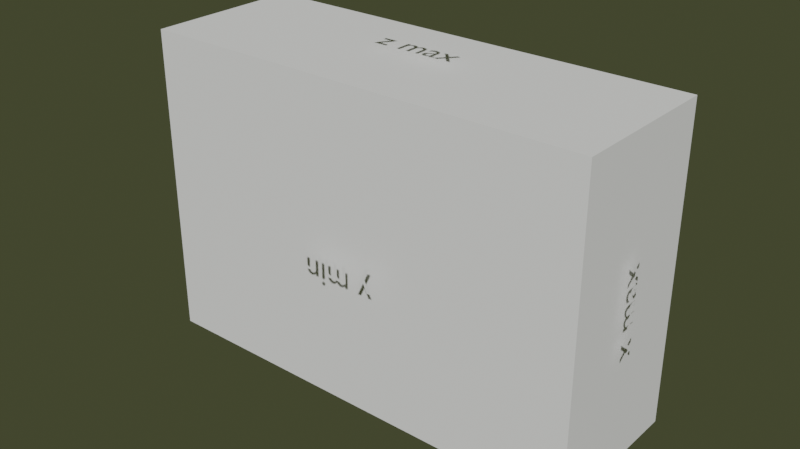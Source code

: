 # Source: colmap.blend  (saved by Blender 3.4.6; exported with 4.5.12 LTS)
import bpy
from mathutils import Matrix  # noqa: F401  (used for matrix-valued properties, if any)

bpy.ops.wm.read_factory_settings(use_empty=True)
scene = bpy.context.scene
scene.name = 'Scene'

# ---- collections
col_collection = bpy.data.collections.new('Collection'); scene.collection.children.link(col_collection)

# ---- images (referenced by path relative to the original .blend; pixels are not part of the script)
import os
ASSET_DIR = os.environ.get("B2B_ASSET_DIR", "")  # directory of the original .blend (textures are referenced by path, not embedded)
HERE = os.path.dirname(os.path.abspath(__file__))  # packed textures are extracted next to this script under _unpacked/

def load_image(name, relpath, width, height, colorspace="sRGB"):
    """Load a texture the original file referenced (path relative to the .blend, or extracted next to this script)."""
    p = next((c for c in (os.path.join(HERE, relpath), os.path.join(ASSET_DIR, relpath)) if relpath and os.path.exists(c)), "")
    if p:
        img = bpy.data.images.load(p, check_existing=True)
        img.name = name
    else:  # same state as the original file: an image datablock whose file is absent (Cycles renders it pink)
        img = bpy.data.images.new(name, width, height)
        img.source = "FILE"
        img.filepath = "//" + (relpath or name)
    img.colorspace_settings.name = colorspace
    return img
img_000001_jpg = load_image('000001.jpg', 'toy_example_skip30/undistorted/images/000001.jpg', 1024, 1024, 'sRGB')

# ---- materials (node trees are filled in below, after node groups)
mat_image_material = bpy.data.materials.new('Image Material')
mat_image_material.use_transparent_shadow = False

# ---- material node trees
mat_image_material.use_nodes = True; mat_image_material.node_tree.nodes.clear()
_N = mat_image_material.node_tree.nodes; _L = mat_image_material.node_tree.links
n0 = _N.new('ShaderNodeBsdfPrincipled'); n0.name = 'Principled BSDF'; n0.location = (10, 300)
n0.distribution = 'GGX'
n0.subsurface_method = 'RANDOM_WALK_SKIN'
n0.inputs[3].default_value = 1.45
n0.inputs[27].default_value = (0.0, 0.0, 0.0, 1.0)
n0.inputs[28].default_value = 1.0
n1 = _N.new('ShaderNodeOutputMaterial'); n1.name = 'Material Output'; n1.location = (300, 300)
n2 = _N.new('ShaderNodeTexImage'); n2.name = 'Image Texture'; n2.location = (0, 0)
n2.image = img_000001_jpg
_L.new(n0.outputs[0], n1.inputs[0])
_L.new(n2.outputs[0], n0.inputs[0])
n1.is_active_output = True

# ---- world
world_world = bpy.data.worlds.new('World'); scene.world = world_world
world_world.use_nodes = True; world_world.node_tree.nodes.clear()
_N = world_world.node_tree.nodes; _L = world_world.node_tree.links
n0 = _N.new('ShaderNodeOutputWorld'); n0.name = 'World Output'; n0.location = (300, 300)
n1 = _N.new('ShaderNodeBackground'); n1.name = 'Background'; n1.location = (10, 300)
n1.inputs[0].default_value = (0.0462, 0.05087, 0.02445, 1.0)
_L.new(n1.outputs[0], n0.inputs[0])
n0.is_active_output = True
world_world.color = (0.05088, 0.05088, 0.05088)
world_world.use_sun_shadow = False
world_world.sun_shadow_jitter_overblur = 0.0

# ---- cameras
cam_input_camera = bpy.data.cameras.new('Input Camera')
cam_input_camera.lens = 32.88
cam_input_camera.shift_x = -0.000399
cam_input_camera.shift_y = 0.000399

# ---- meshes
me_point_cloud = bpy.data.meshes.new('Point Cloud')
me_point_cloud.from_pydata([(6.476, 4.699, 8.864), (-0.7033, 0.5839, 15.5), (11.65, 3.469, 9.495), (1.203, 3.53, 6.809), (1.664, 2.947, 6.353), (10.46, 3.95, 10.38), (4.198, 5.602, 7.31), (4.198, 5.607, 7.312), (10.95, 4.109, 8.75), (2.508, 1.916, 6.686), (1.518, 3.093, 6.469), (2.432, 3.968, 6.676), (2.368, 3.189, 6.276), (10.37, 4.025, 8.869), (11.6, 3.716, 9.277), (11.02, 3.147, 10.27), (3.842, 5.616, 7.307), (2.757, 3.038, 6.112), (1.203, 1.792, 6.37), (11.12, 3.995, 8.795), (11.06, 3.691, 9.247), (3.166, 1.722, 6.19), (10.76, 3.243, 10.13), (3.872, 5.556, 7.371), (4.217, 5.499, 7.464), (1.671, 3.502, 6.599), (11.6, 3.72, 9.427), (4.49, 5.138, 8.214), (3.45, 1.63, 6.544), (2.704, 2.964, 6.08), (0.917, 1.733, 6.59), (0.917, 1.733, 6.59), (3.017, 5.49, 7.298), (0.5962, 4.644, 7.906), (0.6733, 0.1102, 6.191), (-0.2048, 0.8086, 14.93), (4.016, 5.563, 7.34), (10.62, 3.743, 9.203), (10.81, 3.386, 9.719), (2.333, 3.747, 6.611), (5.094, 5.048, 8.257), (5.519, 5.085, 8.17), (5.863, 4.872, 8.669), (10.5, 3.857, 8.956), (10.49, 3.615, 9.499), (3.303, 0.799, 5.403), (1.714, 4.039, 6.993), (2.693, 4.208, 6.812), (1.857, 3.705, 6.712), (10.49, 3.529, 9.469), (2.36, 3.93, 6.717), (3.119, 1.535, 6.23), (10.07, 3.734, 10.62), (2.6, 4.176, 7.577), (2.412, 3.252, 6.311), (2.644, 3.384, 6.334), (3.369, 0.7767, 5.225), (0.4469, 4.679, 8.271), (2.838, 1.951, 6.442), (1.411, 1.639, 6.27), (3.311, 1.883, 6.266), (2.573, 3.293, 6.3), (2.539, 2.179, 6.76), (4.148, 5.536, 7.374), (5.3, 5.525, 7.477), (4.908, 5.267, 8.075), (4.822, 5.136, 8.105), (4.902, 5.64, 7.319), (4.393, 5.546, 7.355), (5.433, 5.56, 7.299), (4.981, 5.486, 7.586), (4.65, 5.433, 7.685), (4.455, 5.399, 7.658), (4.121, 5.074, 8.237), (4.874, 5.066, 8.201), (5.64, 5.096, 8.127), (4.545, 5.052, 8.287), (2.875, 1.519, 6.302), (4.05, 5.41, 7.619), (3.986, 5.346, 7.788), (4.479, 5.186, 8.101), (4.474, 5.188, 8.101), (3.891, 5.134, 8.167), (6.085, 5.147, 8.116), (4.703, 5.049, 8.256), (5.601, 5.067, 8.28), (4.896, 4.973, 8.387), (4.932, 5.41, 7.626), (1.711, 4.169, 6.989), (5.036, 5.094, 8.206), (5.057, 5.131, 8.276), (5.184, 5.533, 7.487), (2.088, 3.084, 6.742), (0.9191, 1.895, 6.439), (0.8545, 4.89, 7.803), (3.289, 1.874, 6.21), (-1.933, 1.059, 15.06), (-1.506, 0.6415, 15.94), (-1.506, 0.6415, 15.94), (1.693, 1.901, 6.273), (2.229, 3.042, 6.279), (1.166, 1.815, 6.342), (5.274, 5.349, 7.871), (1.654, 3.685, 6.759), (6.379, 4.83, 8.932), (4.165, 5.272, 7.927), (2.355, 3.675, 6.564), (2.355, 3.675, 6.564), (2.071, 3.502, 6.518), (3.006, 1.554, 6.041), (-1.429, 0.529, 16.05), (4.823, 5.528, 7.431), (4.901, 5.496, 7.482), (4.705, 5.193, 8.002), (1.962, 3.448, 6.512), (2.65, 2.982, 6.081), (2.968, 1.243, 5.873), (-1.102, 0.7224, 15.48), (4.275, 5.279, 7.793), (1.201, 4.082, 7.085), (2.64, 3.761, 6.554), (1.372, 3.855, 6.924), (2.69, 2.995, 6.1), (2.477, 2.326, 8.095), (5.4, 3.687, 15.0), (2.916, 1.27, 5.973), (3.745, 0.2879, 16.26), (2.226, 3.556, 6.539), (1.114, 1.986, 6.11), (1.454, 1.72, 6.373), (1.493, 2.045, 6.16), (3.687, 5.385, 11.53), (3.858, 3.742, 9.233), (6.655, 4.931, 8.532), (1.617, 2.241, 9.718), (1.497, 0.9643, 7.933), (6.429, 4.679, 8.966), (6.429, 4.679, 8.966), (6.565, 0.07513, 17.33), (10.11, 3.743, 10.66), (1.689, 2.864, 6.315), (3.49, 0.7992, 5.148), (2.368, 3.808, 6.626), (1.591, 3.527, 6.707), (2.964, 1.524, 6.059), (2.343, 1.438, 6.78), (0.9137, 1.639, 6.595), (6.379, 4.656, 8.971), (-3.111, 1.726, 13.03), (-2.382, 0.5746, 14.68), (2.572, 3.102, 6.192), (0.79, 1.957, 6.221), (-3.007, 0.505, 14.55), (-3.269, 1.2, 13.12), (1.632, 3.966, 6.867), (2.324, 3.738, 6.611), (1.765, 3.638, 6.633), (2.083, 3.01, 6.274), (1.177, 1.836, 6.361), (3.361, 1.544, 6.432), (-3.761, 1.054, 13.58), (-3.904, 0.5471, 14.4), (2.967, 2.054, 6.038), (3.26, 1.519, 6.448), (2.754, 1.247, 6.56), (-2.475, 0.6278, 14.13), (-3.223, 0.6161, 14.24), (-3.727, -0.7712, 16.11), (-5.886, -1.065, 18.06), (-4.051, -1.074, 16.99), (0.8153, 4.663, 7.616), (2.493, 3.919, 6.647), (1.367, 3.69, 6.876), (2.287, 3.244, 6.335), (2.29, 3.114, 6.257), (-2.504, 1.642, 12.84), (-2.959, 1.009, 13.72), (5.489, 5.133, 8.089), (1.177, 4.02, 7.102), (1.41, 3.857, 6.921), (-3.027, 1.496, 12.91), (1.693, 3.428, 6.595), (0.9419, 1.505, 6.477), (2.663, 3.349, 6.326), (1.516, 3.146, 6.481), (1.893, 3.421, 6.549), (3.321, 1.549, 6.471), (3.298, 1.515, 6.449), (1.84, 3.64, 6.665), (1.388, 1.746, 6.506), (3.281, 1.332, 5.88), (2.798, 1.194, 6.283), (2.441, 7.714, 13.5), (3.074, 1.34, 5.565), (3.114, 1.33, 6.286), (3.087, 1.79, 6.235), (2.127, 3.411, 6.452), (5.214, 3.142, 11.83), (2.457, 2.005, 5.619), (-4.067, 3.582, 11.53), (-4.895, 2.535, 11.41), (-6.035, 2.303, 13.54), (-7.51, 0.6042, 15.06), (2.927, 0.6566, 6.222), (2.985, 2.324, 5.659), (2.733, 0.6719, 6.335), (-6.175, 2.221, 13.35), (-7.546, 0.9122, 14.89), (-5.909, 1.678, 13.43), (-6.413, 1.142, 13.98), (-6.354, 0.5766, 14.92), (-5.902, 1.891, 12.81), (1.558, 3.877, 6.89), (3.608, 0.8751, 5.33), (-6.203, 0.6444, 14.53), (3.127, 0.1785, 5.899), (2.397, 3.975, 6.714), (2.298, 3.285, 6.303), (3.008, 1.608, 6.198), (2.889, 1.134, 6.127), (-3.249, 4.669, 9.041), (2.484, 2.054, 6.738), (2.986, 1.546, 6.082), (2.934, 1.519, 5.848), (3.792, 4.018, 9.345), (2.874, 1.714, 6.369), (3.287, 0.6843, 5.313), (2.125, 3.629, 6.554), (1.127, 4.092, 8.773), (2.901, 1.853, 6.548), (2.732, 1.645, 6.366), (3.153, 1.517, 6.225), (3.285, 1.477, 5.939), (3.004, 1.428, 5.817), (3.2, 1.285, 5.728), (2.875, 1.49, 6.239), (3.28, 1.586, 6.073), (2.844, 1.329, 6.432), (3.131, 1.398, 6.302), (2.8, 1.353, 6.378), (2.624, 1.336, 6.703), (2.663, 3.711, 6.509), (1.663, 2.853, 6.271), (8.402, 0.7303, 15.25), (3.573, 1.307, 7.152), (1.105, 1.987, 6.115), (3.297, 1.097, 5.804), (1.611, 1.829, 6.39), (3.514, 0.653, 5.275), (1.432, 0.872, 8.159), (3.133, 1.61, 6.215), (1.06, 1.712, 6.297), (3.723, 1.087, 8.792), (0.7877, 1.965, 6.193), (0.7833, 1.968, 6.206), (2.646, 1.187, 6.639), (2.565, 3.322, 6.314), (7.581, -0.215, 18.73), (3.081, 1.374, 6.272), (5.569, 0.3551, 16.73), (1.429, 3.979, 7.01), (2.356, 3.329, 6.337), (1.343, 3.46, 6.695), (1.329, 3.345, 6.651), (2.494, 3.327, 6.359), (1.623, 3.428, 6.621), (3.809, 3.774, 9.493), (3.293, 1.396, 5.817), (2.945, 1.357, 6.291), (3.417, 1.148, 6.463), (2.273, 3.641, 6.602), (2.027, 3.45, 6.51), (1.728, 3.546, 6.649), (2.274, 3.118, 6.27), (1.495, 3.191, 6.52), (1.495, 3.191, 6.52), (1.686, 3.058, 6.415), (3.05, 1.607, 6.207), (3.136, 1.532, 6.311), (2.804, 1.381, 6.358), (2.915, 1.226, 6.233), (3.535, 0.9232, 5.307), (1.976, 3.805, 6.724), (1.649, 3.852, 6.86), (1.539, 3.159, 6.516), (1.49, 3.077, 6.469), (1.49, 3.077, 6.469), (3.023, 1.647, 6.142), (2.345, 1.437, 6.775), (2.799, 1.242, 6.322), (2.359, 3.515, 6.473), (2.081, 3.45, 6.491), (3.382, 1.402, 6.958), (2.352, 1.471, 6.974), (2.488, 1.054, 6.523), (2.488, 1.054, 6.523), (2.244, 3.629, 6.591), (1.97, 3.486, 6.561), (2.57, 2.005, 6.559), (1.652, 1.789, 6.418), (3.369, 1.313, 5.528), (7.329, 4.489, 9.289), (2.287, 3.614, 6.544), (2.386, 3.406, 6.416), (2.306, 3.419, 6.417), (1.964, 3.505, 6.54), (3.019, 1.747, 6.234), (3.172, 1.656, 6.14), (3.17, 1.661, 7.011), (2.934, 1.424, 6.366), (3.114, 1.38, 6.32), (2.82, 0.8834, 6.172), (2.996, 1.765, 6.247), (1.403, 1.38, 7.167), (3.515, 0.8234, 5.278), (8.402, 0.7303, 15.25), (3.565, 1.317, 7.2), (1.817, 3.493, 6.624), (3.83, 3.78, 9.782), (-5.728, 1.227, 13.48), (3.88, 4.014, 9.559), (3.653, 1.411, 7.186), (2.391, 1.346, 6.816), (3.388, 1.214, 7.354), (3.388, 1.214, 7.354), (3.256, 1.428, 6.691), (1.52, 1.361, 6.943), (3.805, 4.231, 9.477), (1.919, 3.447, 6.529), (3.627, 1.516, 7.018), (2.02, 3.476, 6.524), (2.142, 3.225, 6.354), (2.366, 3.198, 6.298), (2.368, 3.2, 6.299), (1.424, 3.249, 6.571), (1.572, 3.15, 6.467), (1.427, 3.129, 6.506), (1.518, 3.099, 6.47), (1.574, 3.023, 6.395), (1.43, 3.007, 6.442), (-5.535, 1.01, 13.95), (3.298, 0.6468, 5.341), (6.34, 4.645, 8.908), (1.232, 3.992, 7.054), (2.36, 3.809, 6.637), (2.401, 3.73, 6.57), (1.511, 3.82, 6.864), (1.696, 3.767, 6.775), (1.366, 3.806, 6.915), (2.402, 3.612, 6.507), (1.848, 3.586, 6.629), (2.375, 3.441, 6.413), (1.97, 3.462, 6.53), (1.611, 3.495, 6.637), (2.358, 3.394, 6.402), (3.812, 3.84, 9.32), (1.499, 3.444, 6.652), (1.566, 3.371, 6.603), (2.513, 1.98, 6.699), (-3.062, 1.855, 13.06), (-5.128, 1.866, 13.47), (-3.878, 1.778, 13.08), (1.427, 3.916, 6.926), (1.436, 3.794, 6.868), (8.78, 3.856, 10.45), (1.717, 3.227, 6.441), (10.7, -0.9344, 19.58), (3.206, 5.471, 7.453), (2.641, 4.196, 6.841), (0.8234, 4.762, 9.543), (2.357, 3.857, 6.659), (2.629, 3.779, 6.559), (8.26, 4.204, 9.862), (1.663, 3.472, 6.623), (2.663, 3.349, 6.327), (2.138, 1.981, 7.535), (1.278, 1.913, 6.314), (-4.003, 1.483, 13.09), (2.953, 0.3293, 6.027), (7.428, 4.481, 9.333), (2.389, 3.759, 6.592), (2.639, 3.376, 6.325), (1.246, 3.203, 6.59), (2.648, 2.062, 6.43), (3.144, 1.437, 5.707), (7.373, 4.508, 9.302), (7.338, 4.499, 9.329), (1.678, 4.078, 6.967), (1.678, 4.077, 6.966), (2.206, 3.593, 6.492), (2.302, 3.421, 6.426), (1.393, 3.038, 6.441), (3.143, 1.489, 5.85), (2.86, 0.9562, 6.171), (2.857, 0.9361, 6.21), (2.94, 0.7438, 5.988), (2.941, 0.7463, 5.943), (1.023, 1.694, 6.294), (1.983, 3.641, 6.616), (1.998, 3.624, 6.567), (2.236, 3.399, 6.458), (2.238, 3.394, 6.458), (-2.478, 1.911, 13.26), (3.291, 1.487, 6.059), (1.601, 1.073, 7.881), (0.7479, 5.148, 7.92), (1.764, 3.632, 6.636), (10.19, 3.572, 9.092), (12.08, 4.26, 8.434), (1.94, 1.717, 2.581), (2.461, 3.268, 6.317), (2.437, 3.378, 6.367), (1.27, 3.515, 9.72), (2.425, 3.854, 6.634), (2.07, 3.774, 6.69), (2.028, 3.47, 6.492), (0.3374, 4.716, 9.085), (1.507, 3.539, 6.694), (11.02, 3.476, 9.531), (1.417, 3.734, 6.854), (11.17, 4.546, 8.085), (1.838, 3.785, 6.749), (11.22, 4.963, 7.462), (1.418, 3.859, 6.927), (10.12, 4.862, 7.449), (1.985, 3.799, 6.703), (10.01, 5.255, 7.033), (1.983, 3.932, 6.79), (2.174, 3.705, 6.573), (2.357, 3.92, 6.695), (13.09, 3.562, 9.336), (2.357, 3.92, 6.695), (10.59, 3.476, 9.714), (3.201, 5.497, 7.403), (11.61, 3.993, 8.87), (11.11, 4.793, 7.617), (3.408, 0.7686, 5.155), (10.53, 4.697, 7.814), (-5.19, 0.58, 14.54), (2.351, 3.375, 6.416), (11.73, 3.335, 9.616), (12.44, 3.535, 9.46), (-4.769, 1.537, 13.28), (12.09, 4.468, 8.446), (-3.829, 1.681, 13.11), (9.901, 5.369, 7.02), (2.215, 3.385, 6.444), (3.095, 1.863, 6.316), (3.128, 2.547, 5.806), (2.435, 3.128, 6.227), (9.345, 5.63, 7.154), (6.471, 4.718, 9.016), (3.056, 5.652, 7.207), (3.226, 5.102, 7.183), (2.497, 2.111, 6.71), (3.103, 5.421, 7.387), (0.8921, 4.214, 9.983), (3.325, 0.7247, 5.325), (1.456, 1.994, 6.041), (2.874, 1.949, 6.556), (-5.078, 0.2161, 14.99), (2.953, 1.313, 6.136), (-5.361, 0.4782, 14.45), (2.551, 2.036, 6.694), (-0.103, 4.403, 9.157), (-0.08954, 4.501, 8.964), (-4.229, 1.19, 13.38), (3.035, 1.145, 7.365), (2.485, 1.478, 6.619), (2.604, 1.892, 6.894), (-4.272, 1.837, 13.31), (2.618, 2.097, 6.118), (-5.172, 1.957, 13.31), (7.166, 7.758, 12.29), (2.156, 2.011, 7.645), (-0.02335, 4.421, 9.131), (2.392, 2.014, 6.995), (5.669, 0.007706, 16.65), (1.209, 3.245, 6.621), (2.862, 1.631, 6.95), (2.339, 3.342, 6.367), (4.519, 6.873, 5.143), (1.537, 3.652, 6.775), (-0.3526, 4.35, 9.277), (2.316, 3.722, 6.585), (2.712, 2.959, 6.087), (2.315, 3.724, 6.582), (2.727, 2.967, 6.101), (7.706, -0.8488, 17.78), (2.35, 3.2, 6.285), (7.897, -0.601, 18.47), (2.35, 3.2, 6.285), (3.129, 4.968, 7.172), (0.08256, 4.366, 9.251), (-4.274, 0.7758, 13.97), (-0.3734, 4.327, 9.308), (-4.411, 1.366, 13.06), (-0.2028, 4.5, 9.046), (-4.933, 1.602, 13.17), (16.26, 4.145, 8.528), (-4.321, 1.629, 13.21), (17.16, 6.386, 8.92), (2.235, 3.017, 6.241), (17.16, 6.386, 8.92), (1.312, 3.123, 6.534), (11.75, 4.973, 7.437), (1.312, 3.123, 6.534), (11.6, 5.021, 7.366), (10.97, 5.411, 6.858), (2.062, 3.36, 6.494), (9.875, 5.097, 6.965), (2.667, 3.428, 6.338), (11.09, 5.709, 6.337), (2.668, 3.426, 6.334), (2.45, 3.138, 6.238), (2.348, 3.274, 6.373), (2.655, 3.717, 6.536), (2.41, 3.723, 6.549), (1.853, 3.483, 6.565), (2.527, 1.103, 6.4), (1.75, 3.518, 6.631), (-4.868, 1.087, 13.64), (1.987, 3.801, 6.697), (-3.263, 1.2, 13.1), (7.164, 7.126, 4.761), (1.222, 3.656, 6.843), (3.218, 2.348, 5.649), (3.176, 4.978, 7.133), (1.329, 2.936, 6.441), (6.997, 7.09, 4.692), (1.562, 3.806, 6.811), (15.6, 4.235, 8.465), (1.23, 1.825, 6.412), (10.99, 3.47, 9.512), (11.13, 3.785, 9.157), (7.76, -0.5777, 16.15), (10.34, 3.726, 9.215), (-5.417, 0.2021, 14.92), (3.137, 1.771, 6.044), (1.4, 1.7, 6.446), (10.63, 4.379, 8.24), (2.873, 1.905, 6.253), (11.93, 5.022, 7.359), (7.136, -0.4746, 17.95), (11.65, 5.073, 7.225), (11.71, 5.612, 6.481), (-2.719, 1.151, 13.48), (11.03, 5.771, 6.316), (1.195, 4.653, 7.439), (10.74, 5.822, 6.4), (9.227, 0.5092, 19.19), (1.721, 3.173, 6.427), (2.308, 1.049, 6.576), (1.435, 3.13, 6.486), (2.976, 0.5994, 5.832), (1.561, 3.528, 6.668), (2.935, 0.7243, 5.967), (-0.2972, 4.242, 9.106), (2.926, 0.7564, 5.995), (-0.16, 4.571, 8.925), (2.892, 0.8661, 6.083), (15.91, 4.246, 8.398), (2.851, 0.9519, 6.203), (15.91, 4.246, 8.398), (2.819, 1.004, 6.239), (14.5, 4.5, 7.923), (2.639, 3.377, 6.325), (12.42, 3.692, 9.115), (1.658, 4.081, 6.96), (17.8, 6.127, 9.307), (7.405, 4.48, 9.402), (10.42, 5.101, 7.24), (3.42, 0.8722, 5.372), (2.637, 2.034, 6.697), (2.894, 0.8241, 6.078), (2.614, 2.027, 6.675), (1.693, 2.867, 6.282), (2.552, 3.276, 6.279), (1.391, 3.005, 6.432), (2.576, 3.77, 6.576), (2.659, 3.816, 6.562), (2.576, 3.77, 6.576), (2.631, 4.194, 6.749), (2.34, 3.772, 6.631), (3.767, 3.821, 9.252), (3.263, 5.301, 7.378), (1.236, 3.591, 6.833), (-0.4165, 4.453, 9.114), (7.421, 4.473, 9.312), (12.54, 4.859, 7.563), (10.72, -0.9053, 20.03), (11.91, 4.83, 7.708), (12.1, 5.258, 7.042), (-4.338, 1.365, 13.23), (1.071, 1.205, 6.95), (-4.034, 1.371, 12.91), (11.38, 5.252, 6.997), (3.025, 1.674, 6.279), (2.397, 1.449, 14.37), (1.513, 3.374, 6.617), (2.322, 3.027, 6.221), (7.869, 4.261, 9.736), (1.559, 3.632, 6.733), (7.869, 4.261, 9.736), (1.516, 3.604, 6.688), (4.038, 0.5773, 11.65), (2.936, 1.67, 6.993), (-3.905, 1.411, 13.0), (2.021, 3.635, 6.587), (1.247, 2.801, 6.368), (0.6681, 4.655, 7.543), (1.793, 3.439, 6.56), (1.113, 4.164, 9.875), (2.408, 3.371, 6.371), (3.101, 1.874, 6.106), (2.254, 3.601, 6.547), (2.798, 5.596, 7.381), (2.403, 3.611, 6.504), (2.867, 5.67, 7.457), (-6.087, 0.5884, 14.56), (1.068, 1.424, 6.993), (1.723, 3.165, 6.413), (12.4, 1.917, 12.1), (2.357, 3.753, 6.564), (2.559, 1.816, 6.766), (2.265, 3.834, 6.662), (3.378, 1.719, 6.211), (1.841, 3.913, 6.819), (1.023, 1.084, 6.713), (6.578, 4.738, 9.034), (2.723, 3.343, 6.306), (2.166, 2.902, 6.176), (2.375, 3.33, 6.37), (1.858, 3.192, 6.412), (2.079, 3.444, 6.495), (1.704, 4.061, 7.036), (3.715, 1.737, 6.473), (6.474, 4.832, 9.087), (3.045, 1.716, 6.053), (3.235, 5.005, 7.216), (1.238, 1.482, 6.929), (3.238, 4.999, 7.204), (2.609, 1.988, 6.728), (-4.511, 2.015, 13.56), (11.08, 4.934, 7.532), (1.808, 2.981, 6.346), (1.002, 1.746, 6.276), (2.32, 4.001, 6.613), (11.16, 5.403, 6.799), (3.289, 5.568, 7.525), (2.71, 2.923, 6.11), (1.526, 3.364, 6.614), (7.858, -0.03388, 18.1), (0.2421, 4.228, 9.423), (-5.657, 1.046, 13.83), (16.67, 3.795, 8.89), (2.552, 4.044, 6.724), (15.64, 3.792, 8.942), (0.6665, 4.526, 7.506), (14.98, 3.906, 9.024), (2.379, 3.502, 6.408), (14.36, 4.578, 7.97), (9.162, 3.591, 14.94), (12.29, 4.559, 7.944), (11.84, 4.585, 8.121), (5.934, 0.9009, 15.2), (11.01, 4.51, 8.173), (3.353, 0.6818, 5.18), (10.31, 4.482, 8.083), (2.929, 0.7225, 5.984), (11.54, 5.42, 6.851), (3.249, 1.272, 5.973), (11.26, 5.354, 6.876), (2.377, 1.402, 6.857), (11.35, 5.4, 6.915), (2.315, 3.25, 6.335), (3.163, 1.473, 6.146), (1.438, 3.374, 6.629), (3.153, 1.727, 6.186), (1.444, 3.497, 6.699), (1.622, 3.194, 6.478), (1.446, 3.87, 6.914), (1.388, 3.245, 6.574), (1.456, 3.882, 6.931), (2.478, 3.206, 6.262), (4.124, 0.3723, 16.09), (12.19, 3.901, 8.943), (1.16, 3.346, 9.604), (2.361, 1.443, 6.824), (11.1, 4.378, 8.067), (2.999, 1.712, 6.36), (1.282, 1.998, 6.251), (3.006, 1.719, 6.229), (1.541, 3.248, 6.52), (2.226, 2.917, 6.156), (1.564, 3.986, 6.932), (1.829, 3.209, 6.426), (2.604, 1.75, 6.759), (1.916, 3.509, 6.569), (2.392, 3.578, 6.508), (8.241, 4.146, 9.759), (1.045, 1.618, 6.768), (7.398, 4.491, 9.308), (1.793, 0.4274, 11.5), (0.8889, 0.9647, 6.53), (2.982, 2.071, 5.914), (3.524, 0.7226, 5.221), (2.596, 2.072, 6.712), (2.174, 2.911, 6.191), (1.493, 3.289, 6.596), (0.692, 4.161, 10.04), (5.088, 6.896, 5.041), (3.024, 1.655, 6.0), (1.027, 1.231, 6.606), (0.4847, 3.923, 10.38), (0.6851, 4.123, 10.08), (0.6013, 4.131, 10.07), (9.813, 5.347, 6.777), (1.866, 3.693, 6.696), (16.33, 4.243, 8.186), (2.335, 1.325, 14.3), (2.008, 3.682, 6.654), (4.786, 0.6155, 16.81), (11.87, 4.429, 8.011), (4.005, 0.6432, 16.04), (0.7421, 1.928, 6.226), (0.8093, 4.085, 10.2), (2.04, 1.971, 13.84), (1.438, 0.8508, 8.283), (3.053, 5.12, 7.312), (1.096, 1.462, 6.645), (0.8972, 0.9553, 6.519), (2.852, 0.4713, 6.324), (2.757, 0.6017, 6.408), (1.553, 3.56, 6.724), (0.8416, 0.8821, 6.456), (2.626, 1.99, 6.629), (2.468, 3.511, 6.453), (0.8806, 0.929, 6.504), (0.9059, 0.9762, 6.503), (1.449, 3.501, 6.701), (1.469, 3.638, 6.786), (1.444, 3.869, 6.911), (0.7801, 4.01, 10.23), (15.73, 4.991, 6.978), (12.27, 5.474, 6.763), (0.8529, 0.8792, 6.434), (0.9461, 1.055, 6.533), (1.138, 1.405, 6.652), (0.8969, 3.574, 11.04), (0.7544, 3.536, 11.12), (3.461, 0.8614, 5.233), (0.978, 3.582, 11.04), (0.8619, 3.524, 10.87), (2.97, 1.79, 6.177), (10.38, 4.211, 8.588), (1.313, 3.508, 9.834), (0.7938, 4.167, 10.01), (11.3, 3.542, 9.096), (0.8588, 0.8373, 6.437), (2.917, 1.616, 6.032), (1.849, 3.633, 6.625), (0.4362, 3.992, 10.34), (11.79, 3.812, 9.045), (1.168, 1.739, 6.64), (2.908, 1.641, 6.131), (2.418, 3.915, 6.677), (2.57, 3.643, 6.509), (7.867, 5.784, 6.968), (2.697, 0.6869, 6.491), (1.264, 3.218, 6.61), (1.896, 3.419, 6.523), (1.629, 3.392, 6.616), (4.437, 2.827, 13.59), (2.922, 2.061, 6.009), (2.644, 2.009, 6.746), (1.344, 3.656, 10.88), (1.147, 1.411, 6.623), (0.898, 0.9693, 6.536), (3.438, 0.8739, 5.249), (2.781, 0.4788, 6.255), (2.996, 2.119, 5.903), (2.925, 5.673, 7.04), (9.015, 5.72, 6.846), (0.925, 1.05, 6.656), (10.8, 5.862, 6.242), (0.796, 1.965, 6.097), (10.24, 5.86, 6.327), (1.339, 3.239, 6.603), (1.35, 3.247, 6.611), (1.492, 2.939, 6.405), (1.314, 1.458, 7.011), (14.86, 6.101, 5.719), (1.778, 3.719, 6.747), (1.095, 1.929, 6.739), (14.52, 5.512, 6.428), (0.6628, 4.022, 10.29), (1.141, 1.439, 6.687), (1.134, 1.403, 6.65), (2.723, 0.6605, 6.476), (2.732, 0.6428, 6.45), (3.463, 0.8126, 5.261), (6.938, 7.095, 4.737), (4.051, 5.33, 8.268), (2.625, 1.848, 6.774), (0.838, 0.8611, 6.473), (1.178, 1.748, 6.585), (1.201, 1.613, 6.749), (1.02, 1.238, 6.566), (5.565, 1.318, 16.8), (3.067, 2.094, 5.9), (2.079, 1.007, 13.1), (1.117, 4.168, 9.883), (11.41, 5.599, 6.487), (1.612, 1.001, 7.898), (1.321, 3.884, 6.95), (1.212, 4.069, 10.22), (9.746, 6.233, 6.461), (11.03, 6.327, 6.062), (1.14, 1.583, 6.83), (1.192, 1.546, 6.649), (11.74, 5.905, 6.107), (9.999, 4.961, 7.601), (3.031, 1.974, 6.17), (12.8, 5.974, 5.986), (2.662, 1.229, 15.08), (2.644, 1.229, 15.04), (0.07856, 4.531, 9.068), (-0.2395, 4.211, 9.584), (1.742, 3.305, 6.514), (1.279, 1.688, 6.766), (2.565, 1.894, 6.751), (11.58, 4.32, 8.224), (12.84, 4.369, 7.982), (12.34, 4.053, 8.813), (-0.7159, 4.191, 9.677), (-0.09385, 4.487, 9.059), (-0.216, 4.398, 9.235), (10.26, 5.499, 6.627), (10.15, 5.293, 7.09), (10.2, 4.852, 7.668), (11.79, 5.487, 6.492), (13.34, 5.992, 6.139), (2.322, 3.769, 6.629), (1.464, 3.022, 6.442), (2.161, 2.906, 6.186), (10.04, 5.905, 6.851), (11.17, 5.602, 6.456), (11.2, 5.497, 6.609), (12.19, 5.579, 6.465), (12.67, 5.649, 6.343), (10.94, 4.743, 7.82), (12.92, 5.503, 6.64), (11.69, 4.282, 8.83), (12.13, 4.143, 8.629), (-3.798, 1.906, 13.26), (0.6207, 0.3552, 6.493), (-3.716, 1.459, 12.96), (16.98, 5.581, 6.263), (-5.936, 1.291, 13.43), (18.09, 5.369, 6.704), (6.462, 4.626, 9.003), (14.46, 3.921, 8.916), (2.662, 4.213, 6.833), (15.45, 3.902, 8.864), (2.336, 3.77, 6.615), (0.08408, 4.369, 9.255), (1.686, 3.901, 6.873), (1.45, 3.747, 6.845), (1.558, 3.752, 6.821), (3.159, 4.991, 7.136), (1.409, 3.614, 6.793), (1.589, 3.763, 6.807), (1.419, 3.372, 6.65), (1.872, 3.802, 6.75), (-4.099, 3.379, 10.48), (7.47, 7.123, 4.698), (2.168, 3.234, 6.359), (3.133, 1.357, 6.266), (1.127, 1.42, 6.704), (2.814, 1.294, 6.401), (0.8402, 0.8563, 6.448), (1.401, 1.036, 8.155), (12.22, 4.679, 7.985), (-0.06606, 4.456, 9.141), (2.649, 3.831, 6.581), (2.47, 3.513, 6.455), (1.126, 1.395, 6.64), (3.281, 1.684, 6.19), (1.082, 1.334, 6.677), (2.992, 1.4, 6.264), (3.046, 1.753, 6.117), (2.728, 1.407, 6.405), (-0.04728, 4.505, 8.96), (2.096, 3.515, 6.537), (10.48, -0.8816, 20.24), (1.187, 1.607, 6.738), (3.245, 5.44, 7.539), (2.53, 1.933, 6.776), (7.428, 4.483, 9.337), (1.027, 1.225, 6.561), (2.418, 3.915, 6.677), (2.613, 2.098, 6.651), (2.833, 1.29, 6.472), (2.481, 2.097, 6.8), (2.852, 1.353, 6.624), (2.615, 1.93, 6.897), (2.872, 1.351, 6.463), (2.509, 1.936, 6.671), (2.46, 2.045, 6.784), (0.7769, 4.858, 7.631), (9.524, 5.93, 6.882), (2.528, 2.088, 6.705), (11.94, 4.43, 8.36), (2.35, 1.396, 7.033), (10.41, 5.099, 7.237), (10.44, 4.588, 7.953), (11.07, 4.67, 7.983), (11.05, 4.362, 8.253), (2.808, 1.678, 6.57), (1.424, 3.856, 6.906), (1.371, 3.773, 6.886), (2.468, 3.15, 6.26), (2.468, 3.15, 6.26), (1.174, 1.815, 6.463), (10.59, 4.267, 8.42), (10.65, 4.285, 8.453), (2.648, 1.93, 6.7), (1.181, 4.013, 7.072), (1.498, 3.691, 6.79), (2.428, 3.856, 6.637), (2.443, 3.621, 6.504), (2.447, 3.502, 6.442), (10.04, 5.307, 6.896), (10.37, 4.99, 7.453), (11.24, 4.984, 7.603), (11.26, 4.189, 8.453), (12.74, 3.586, 9.291), (12.74, 3.586, 9.291), (3.236, 5.202, 7.245), (2.199, 3.599, 6.56), (8.201, 4.184, 9.766), (10.43, 3.955, 8.904), (1.644, 4.071, 6.972), (1.446, 3.679, 6.808), (1.232, 3.173, 6.592), (11.63, 4.444, 8.246), (2.533, 1.97, 6.661), (2.344, 3.446, 6.399), (2.395, 3.477, 6.465), (1.186, 3.433, 9.669), (2.659, 3.343, 6.308), (2.567, 1.989, 6.547), (2.522, 1.98, 6.787), (2.552, 1.866, 6.698), (2.887, 1.305, 6.437), (2.063, 3.36, 6.492), (2.336, 3.354, 6.39), (0.8489, 5.006, 8.032), (3.17, 5.7, 7.228), (2.826, 5.602, 7.408), (0.7243, 5.111, 7.917), (1.206, 3.515, 6.806), (2.507, 1.89, 6.856), (2.614, 1.759, 6.77), (2.75, 1.749, 7.065), (3.167, 5.209, 7.285), (2.701, 3.774, 6.577), (1.046, 4.122, 10.02), (2.559, 1.949, 6.777), (0.6921, 0.2107, 6.092), (1.555, 3.513, 6.662), (10.28, 3.512, 9.835), (1.79, 3.328, 6.549), (1.89, 3.561, 6.581), (2.387, 3.026, 6.199), (1.797, 3.482, 6.589), (1.949, 3.0, 6.322), (1.186, 2.765, 6.359), (1.749, 1.9, 6.284), (2.375, 3.203, 6.302), (-2.544, 1.436, 13.15), (1.249, 3.534, 9.799), (3.259, 5.06, 7.356), (6.391, 4.568, 8.904), (3.177, 4.859, 7.148), (2.37, 3.67, 6.565), (2.091, 3.734, 6.678), (2.766, 3.375, 6.327), (1.541, 3.642, 6.761), (3.483, 0.9169, 5.242), (2.226, 3.547, 6.541), (2.682, 3.009, 6.14), (1.198, 3.571, 6.841), (0.6643, 0.2023, 6.123), (0.5488, -0.1644, 6.139), (1.55, 3.279, 6.569), (1.478, 0.4939, 16.33), (1.554, 3.275, 6.559), (1.994, 3.477, 6.503), (1.208, 3.25, 6.622), (-3.045, 1.94, 13.34), (2.503, 3.159, 6.232), (-2.646, 1.282, 13.08), (3.134, 1.805, 6.674), (0.7095, 4.702, 7.669), (3.464, 1.677, 6.216), (0.6752, 4.589, 7.605), (2.796, 1.405, 6.622), (1.909, 3.447, 6.534), (1.243, 3.201, 6.591), (1.624, 3.424, 6.608), (2.849, 1.38, 6.488), (1.427, 3.008, 6.445), (-0.7472, 0.8793, 15.43), (2.166, 2.902, 6.176), (0.5517, -0.1304, 6.204), (1.72, 2.848, 6.267), (11.42, 3.614, 9.602), (1.717, 2.849, 6.278), (-0.04097, 1.075, 14.73), (1.083, 1.758, 6.418), (-0.04097, 1.075, 14.73), (2.683, 4.2, 6.792), (10.19, 4.136, 8.794), (1.689, 4.087, 6.952), (2.927, 1.836, 6.011), (1.741, 3.524, 6.623), (3.26, 5.482, 7.374), (1.853, 3.388, 6.517), (2.055, 3.662, 6.629), (1.849, 3.394, 6.524), (10.7, 4.142, 8.498), (1.517, 3.095, 6.465), (2.395, 1.466, 7.215), (-3.132, 1.959, 13.24), (-0.4693, 1.217, 15.21), (-3.203, 1.836, 13.13), (3.134, 4.938, 7.182), (-3.436, 1.81, 13.13), (1.784, 3.32, 6.521), (-2.366, 1.51, 14.19), (0.9077, 1.579, 6.77), (1.522, 2.937, 6.403), (1.441, 1.284, 7.179), (10.5, 4.158, 8.611), (2.418, 4.031, 6.709), (2.945, 1.268, 6.445), (2.4, 3.859, 6.66), (3.391, 0.8408, 5.407), (2.4, 3.851, 6.642), (2.194, 3.728, 6.606), (2.375, 3.547, 6.475), (1.845, 3.374, 6.508), (2.223, 2.922, 6.155), (1.231, 3.159, 6.595), (10.22, 4.54, 8.035), (-3.279, 1.494, 12.84), (2.154, 1.854, 7.428), (1.222, 3.639, 6.846), (10.11, 3.824, 10.65), (1.894, 3.554, 6.603), (1.664, 3.469, 6.611), (2.991, 1.816, 6.32), (10.29, 3.723, 9.381), (1.665, 1.79, 6.392), (10.43, 3.43, 9.816), (2.335, 3.423, 6.42), (-0.2321, 1.273, 14.84), (2.283, 1.431, 6.864), (-0.7107, 0.6144, 15.46), (1.74, 3.444, 6.58), (10.82, 3.91, 8.914), (3.197, 1.437, 5.813), (2.37, 3.049, 6.258), (1.845, 3.375, 6.511), (2.214, 4.131, 6.849), (1.688, 3.423, 6.588), (3.152, 1.148, 6.043), (2.365, 3.505, 6.454), (2.48, 1.925, 6.742), (2.426, 3.56, 6.482), (1.228, 3.167, 6.589), (2.424, 3.672, 6.532), (9.966, 3.604, 10.52), (2.422, 3.679, 6.553), (11.44, 3.829, 9.074), (2.425, 3.794, 6.61), (2.386, 3.314, 6.362), (2.425, 3.794, 6.61), (11.22, 3.701, 9.25), (3.061, 1.502, 5.981), (2.964, 1.297, 6.714), (1.193, 2.764, 6.374), (11.22, 3.955, 8.811), (1.509, 3.198, 6.519), (2.56, 1.913, 6.655), (1.415, 3.371, 6.652), (2.694, 2.948, 6.06), (1.734, 3.392, 6.561), (1.228, 2.806, 6.361), (2.128, 3.42, 6.457), (2.125, 3.421, 6.456), (1.416, 3.493, 6.719), (1.506, 3.326, 6.573), (2.313, 3.44, 6.423), (2.136, 3.596, 6.558), (1.69, 3.519, 6.628), (2.128, 3.559, 6.537), (2.406, 3.486, 6.434), (1.195, 4.051, 7.168), (2.407, 3.493, 6.45), (11.47, 3.583, 9.36), (1.845, 3.589, 6.642), (11.47, 3.582, 9.354)], [], [])
me_point_cloud.update()
me_bounding_box = bpy.data.meshes.new('Bounding Box')
me_bounding_box.from_pydata([(18.09, 7.758, 2.581), (18.09, -1.074, 2.581), (-7.546, -1.074, 2.581), (-7.546, 7.758, 2.581), (18.09, 7.758, 20.24), (18.09, -1.074, 20.24), (-7.546, -1.074, 20.24), (-7.546, 7.758, 20.24)], [], [(0, 1, 5, 4), (3, 2, 6, 7), (0, 3, 7, 4), (1, 2, 6, 5), (0, 1, 2, 3), (4, 5, 6, 7)])
me_bounding_box.update()
me_image_plane = bpy.data.meshes.new('Image Plane')
me_image_plane.from_pydata([(-0.5474, -0.3076, -1.0), (-0.5474, 0.3076, -1.0), (0.5474, 0.3076, -1.0), (0.5474, -0.3076, -1.0)], [], [(0, 1, 2, 3)])
_uv = me_image_plane.uv_layers.new(name='UVMap')
_uv.uv.foreach_set('vector', [0.0, 0.0, 0.0, 1.0, 1.0, 1.0, 1.0, 0.0])
me_image_plane.materials.append(mat_image_material)
me_image_plane.update()

# ---- curves / text
txt_x_min = bpy.data.curves.new('x_min', 'FONT')
txt_x_min.dimensions = '2D'
txt_x_min.body = 'x min'
txt_x_min.size = 2.0
txt_x_max = bpy.data.curves.new('x_max', 'FONT')
txt_x_max.dimensions = '2D'
txt_x_max.body = 'x max'
txt_x_max.size = 2.0
txt_y_min = bpy.data.curves.new('y_min', 'FONT')
txt_y_min.dimensions = '2D'
txt_y_min.body = 'y min'
txt_y_min.size = 2.0
txt_y_max = bpy.data.curves.new('y_max', 'FONT')
txt_y_max.dimensions = '2D'
txt_y_max.body = 'y max'
txt_y_max.size = 2.0
txt_z_min = bpy.data.curves.new('z_min', 'FONT')
txt_z_min.dimensions = '2D'
txt_z_min.body = 'z min'
txt_z_min.size = 2.0
txt_z_max = bpy.data.curves.new('z_max', 'FONT')
txt_z_max.dimensions = '2D'
txt_z_max.body = 'z max'
txt_z_max.size = 2.0

# ---- objects
ob_point_cloud = bpy.data.objects.new('Point Cloud', me_point_cloud)
ob_bounding_box = bpy.data.objects.new('Bounding Box', me_bounding_box)
ob_x_min_label = bpy.data.objects.new('x_min_label', txt_x_min)
ob_x_max_label = bpy.data.objects.new('x_max_label', txt_x_max)
ob_y_min_label = bpy.data.objects.new('y_min_label', txt_y_min)
ob_y_max_label = bpy.data.objects.new('y_max_label', txt_y_max)
ob_z_min_label = bpy.data.objects.new('z_min_label', txt_z_min)
ob_z_max_label = bpy.data.objects.new('z_max_label', txt_z_max)
ob_input_camera = bpy.data.objects.new('Input Camera', cam_input_camera)
ob_image_plane = bpy.data.objects.new('Image Plane', me_image_plane)

# ---- transforms, parenting, visibility, modifiers, constraints
ob_point_cloud.location = (0.0, 0.0, 0.0)
ob_bounding_box.location = (0.0, 0.0, 0.0)
ob_x_min_label.location = (-8.546, 3.342, 9.205)
ob_x_min_label.rotation_euler = (-1.571, -1.571, 1.571)
ob_x_max_label.location = (18.59, 3.342, 9.205)
ob_x_max_label.rotation_euler = (-1.571, -1.571, -1.571)
ob_y_min_label.location = (7.479, -2.074, 11.41)
ob_y_min_label.rotation_euler = (-1.571, 0.0, 3.142)
ob_y_max_label.location = (3.065, 8.258, 11.41)
ob_y_max_label.rotation_euler = (-1.571, 0.0, 0.0)
ob_z_min_label.location = (3.065, 3.342, 1.581)
ob_z_min_label.rotation_euler = (-3.142, 0.0, 0.0)
ob_z_max_label.location = (3.065, 3.342, 21.24)
ob_input_camera.location = (5.486, 0.4166, -1.001)
ob_input_camera.rotation_mode = 'QUATERNION'
ob_input_camera.rotation_quaternion = (0.1041, 0.9862, -0.05306, 0.117)
ob_input_camera.scale = (5.377, 5.377, 5.377)
ob_image_plane.parent = ob_input_camera
ob_image_plane.location = (0.0, 0.0, 0.0)

# ---- collection membership
scene.collection.objects.link(ob_point_cloud)
scene.collection.objects.link(ob_bounding_box)
scene.collection.objects.link(ob_x_min_label)
scene.collection.objects.link(ob_x_max_label)
scene.collection.objects.link(ob_y_min_label)
scene.collection.objects.link(ob_y_max_label)
scene.collection.objects.link(ob_z_min_label)
scene.collection.objects.link(ob_z_max_label)
scene.collection.objects.link(ob_input_camera)
scene.collection.objects.link(ob_image_plane)

# ---- scene / render settings (as saved in the file)
scene.frame_start = 1; scene.frame_end = 24; scene.frame_set(0)
scene.render.engine = 'BLENDER_EEVEE_NEXT'
scene.render.resolution_x = 1253
scene.render.resolution_y = 704
scene.render.resolution_percentage = 10
scene.render.border_min_x = 0.2
scene.cycles.sampling_pattern = 'TABULATED_SOBOL'
scene.cycles.use_light_tree = False
scene.eevee.taa_render_samples = 55
scene.view_settings.view_transform = 'Filmic'
bpy.context.view_layer.update()

# ---- added for rendering (the .blend has no active camera and no usable light): camera, sun
cam_auto = bpy.data.cameras.new('AutoCamera')
cam_auto.lens = 50.0
cam_auto.sensor_width = 36.0
cam_auto.clip_end = 1000.0
ob_auto_camera = bpy.data.objects.new('AutoCamera', cam_auto)
scene.collection.objects.link(ob_auto_camera)
ob_auto_camera.location = (37.4692, -35.8439, 37.3699)
ob_auto_camera.rotation_euler = (1.09748, -7.21219e-08, 0.694738)
scene.camera = ob_auto_camera
light_auto_sun = bpy.data.lights.new('AutoSun', 'SUN')
light_auto_sun.energy = 3.0
light_auto_sun.angle = 0.0523599
ob_auto_sun = bpy.data.objects.new('AutoSun', light_auto_sun)
scene.collection.objects.link(ob_auto_sun)
ob_auto_sun.rotation_euler = (0.872665, 0.174533, 0.523599)
bpy.context.view_layer.update()
